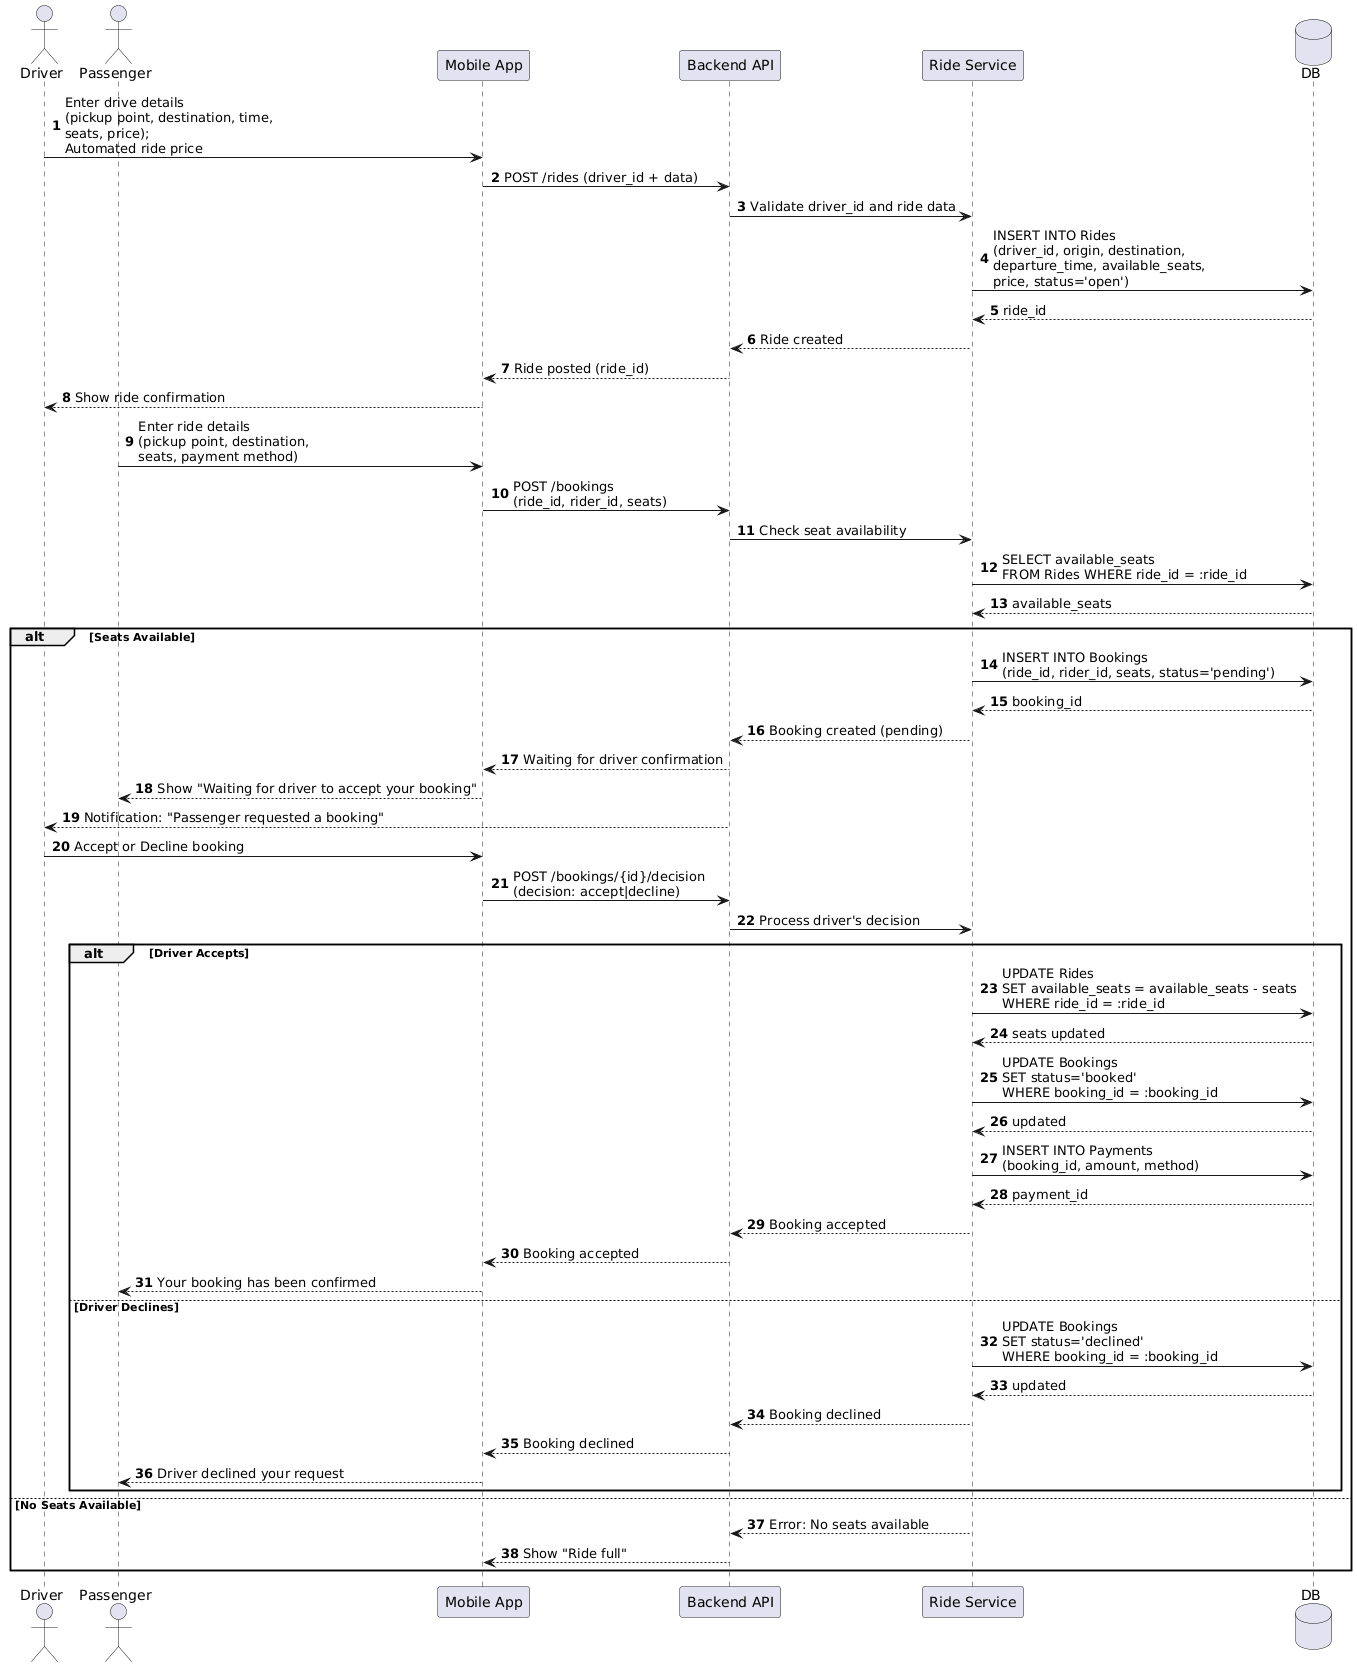

The diagram above was rendered by PlantUML. Its source (embedded in the PNG):
@startuml
autonumber

actor Driver as D
actor Passenger as P
participant "Mobile App" as App
participant "Backend API" as API
participant "Ride Service" as RideSvc
database "DB" as DB

' ======== POST RIDE ========
D -> App: Enter drive details\n(pickup point, destination, time,\nseats, price);\nAutomated ride price
App -> API: POST /rides (driver_id + data)
API -> RideSvc: Validate driver_id and ride data
RideSvc -> DB: INSERT INTO Rides\n(driver_id, origin, destination,\ndeparture_time, available_seats,\nprice, status='open')
DB --> RideSvc: ride_id
RideSvc --> API: Ride created
API --> App: Ride posted (ride_id)
App --> D: Show ride confirmation


' ======== BOOK SEAT REQUEST ========
P -> App: Enter ride details \n(pickup point, destination, \nseats, payment method)
App -> API: POST /bookings\n(ride_id, rider_id, seats)
API -> RideSvc: Check seat availability

RideSvc -> DB: SELECT available_seats\nFROM Rides WHERE ride_id = :ride_id
DB --> RideSvc: available_seats

alt Seats Available
    ' Create booking in PENDING state
    RideSvc -> DB: INSERT INTO Bookings\n(ride_id, rider_id, seats, status='pending')
    DB --> RideSvc: booking_id

    RideSvc --> API: Booking created (pending)
    API --> App: Waiting for driver confirmation
    App --> P: Show "Waiting for driver to accept your booking"

    ' Notify driver to accept/decline
    API --> D: Notification: "Passenger requested a booking"

    ' ======== DRIVER DECISION ========
    D -> App: Accept or Decline booking
    App -> API: POST /bookings/{id}/decision\n(decision: accept|decline)
    API -> RideSvc: Process driver's decision

    alt Driver Accepts
        RideSvc -> DB: UPDATE Rides\nSET available_seats = available_seats - seats\nWHERE ride_id = :ride_id
        DB --> RideSvc: seats updated

        RideSvc -> DB: UPDATE Bookings\nSET status='booked'\nWHERE booking_id = :booking_id
        DB --> RideSvc: updated

        ' Optional payment
        RideSvc -> DB: INSERT INTO Payments\n(booking_id, amount, method)
        DB --> RideSvc: payment_id

        RideSvc --> API: Booking accepted
        API --> App: Booking accepted
        App --> P: Your booking has been confirmed

    else Driver Declines
        RideSvc -> DB: UPDATE Bookings\nSET status='declined'\nWHERE booking_id = :booking_id
        DB --> RideSvc: updated

        RideSvc --> API: Booking declined
        API --> App: Booking declined
        App --> P: Driver declined your request
    end

else No Seats Available
    RideSvc --> API: Error: No seats available
    API --> App: Show "Ride full"
end
@enduml